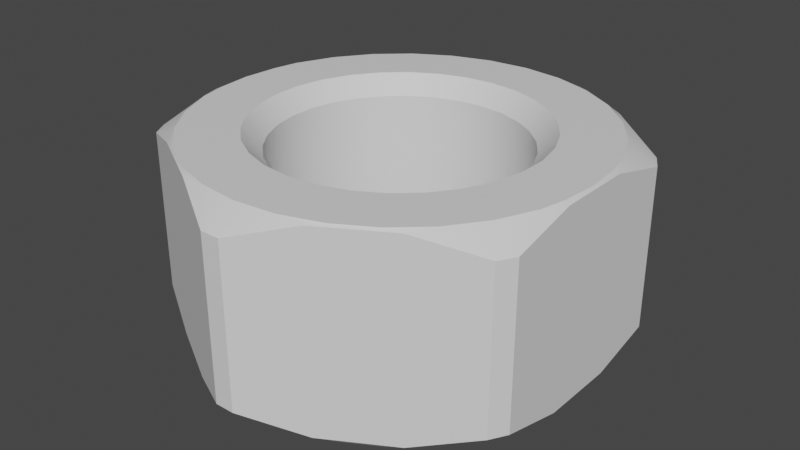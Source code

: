 # Source: bolts_and_nuts.blend  (saved by Blender 3.0.42; exported with 4.5.12 LTS)
import bpy
from mathutils import Matrix  # noqa: F401  (used for matrix-valued properties, if any)

bpy.ops.wm.read_factory_settings(use_empty=True)
scene = bpy.context.scene
scene.name = 'Scene'

# ---- collections
col_collection = bpy.data.collections.new('Collection'); scene.collection.children.link(col_collection)

# ---- materials (node trees are filled in below, after node groups)
mat_m = bpy.data.materials.new('m')
mat_m.use_transparent_shadow = False
mat_m.diffuse_color = (0.2908, 0.2908, 0.2908, 1.0)
mat_m.metallic = 0.7267

# ---- material node trees
mat_m.use_nodes = True; mat_m.node_tree.nodes.clear()
_N = mat_m.node_tree.nodes; _L = mat_m.node_tree.links
n0 = _N.new('ShaderNodeBsdfPrincipled'); n0.name = 'Principled BSDF'; n0.location = (10, 300)
n0.distribution = 'GGX'
n0.subsurface_method = 'BURLEY'
n0.inputs[3].default_value = 1.45
n0.inputs[27].default_value = (0.0, 0.0, 0.0, 1.0)
n0.inputs[28].default_value = 1.0
n1 = _N.new('ShaderNodeOutputMaterial'); n1.name = 'Material Output'; n1.location = (300, 300)
_L.new(n0.outputs[0], n1.inputs[0])
n1.is_active_output = True

# ---- world
world_world = bpy.data.worlds.new('World'); scene.world = world_world
world_world.color = (0.05088, 0.05088, 0.05088)
world_world.use_sun_shadow = False
world_world.sun_shadow_jitter_overblur = 0.0

# ---- meshes
me_circle = bpy.data.meshes.new('Circle')
me_circle.from_pydata([(0.003172, 0.07348, 0.02628), (0.06522, 0.03399, 0.02628), (0.06205, 0.03948, 0.02628), (-2.173e-09, 0.07348, 0.02628), (0.06363, 0.03674, 0.02628), (0.0433, 0.05031, 0.0317), (0.02192, 0.06265, 0.0317), (0.06522, 0.01234, 0.0317), (0.003172, 0.07348, -1.751e-07), (0.06522, 0.03399, 8.158e-07), (0.06205, 0.03948, -1.751e-07), (-2.173e-09, 0.07348, -1.751e-07), (0.06363, 0.03674, -1.751e-07), (0.0433, 0.05031, -1.751e-07), (0.02192, 0.06265, -1.751e-07), (0.06522, 0.01234, -1.751e-07), (0.00829, 0.03912, -1.751e-07), (0.03802, 0.01238, -1.751e-07), (0.0297, 0.02678, 8.158e-07), (-2.447e-05, 0.03999, -1.751e-07), (0.03462, 0.02002, -1.751e-07), (0.02348, 0.03237, -1.751e-07), (0.01624, 0.03654, -1.751e-07), (0.03977, 0.004204, -1.751e-07), (0.02638, 0.05933, 0.0325), (0.03814, 0.05255, 0.0325), (-3.537e-05, 0.06493, 0.0325), (0.06174, 0.0201, 0.0325), (0.06354, 0.01167, 0.0325), (0.01347, 0.06352, 0.0325), (0.05621, 0.0325, 0.0325), (0.04823, 0.04347, 0.0325), (0.00829, 0.03912, 0.02654), (0.009532, 0.04498, 0.0325), (0.03802, 0.01238, 0.02654), (0.04372, 0.01423, 0.0325), (0.03415, 0.03078, 0.0325), (0.0297, 0.02678, 0.02654), (-2.447e-05, 0.03999, 0.02654), (-2.709e-05, 0.04598, 0.0325), (0.0398, 0.02301, 0.0325), (0.03462, 0.02002, 0.02654), (0.02348, 0.03237, 0.02654), (0.027, 0.03721, 0.0325), (0.01868, 0.04201, 0.0325), (0.01624, 0.03654, 0.02654), (0.04572, 2.694e-05, 0.0325), (0.03977, 2.434e-05, 0.02654), (0.06458, 3.518e-05, 0.0325), (0.03977, 2.434e-05, -1.751e-07), (0.06522, 9.313e-10, -1.751e-07), (0.06522, 0.0, 0.0317), (0.04572, 0.004833, 0.0325), (0.03977, 0.004204, 0.02654)], [], [(42, 45, 22, 21), (32, 38, 19, 16), (27, 30, 40, 35), (45, 32, 16, 22), (34, 41, 20, 17), (47, 53, 23, 49), (53, 34, 17, 23), (37, 42, 21, 18), (26, 39, 33, 29), (1, 7, 15, 9), (0, 6, 14, 8), (5, 2, 10, 13), (6, 5, 13, 14), (4, 1, 9, 12), (2, 4, 12, 10), (3, 0, 8, 11), (41, 37, 18, 20), (25, 43, 36, 31), (25, 24, 44, 43), (24, 29, 33, 44), (30, 31, 36, 40), (28, 27, 35, 52), (6, 0, 29, 24), (5, 25, 31, 2), (4, 2, 31, 30), (1, 4, 30, 27), (3, 26, 29, 0), (7, 1, 27, 28), (5, 6, 24, 25), (35, 40, 41, 34), (7, 51, 50, 15), (40, 36, 37, 41), (38, 32, 33, 39), (28, 52, 46, 48), (43, 44, 45, 42), (7, 28, 48, 51), (53, 47, 46, 52), (42, 37, 36, 43), (44, 33, 32, 45), (52, 35, 34, 53)])
me_circle.polygons.foreach_set('use_smooth', [True] * 40)
_k = set([(0, 3), (0, 6), (0, 8), (1, 4), (1, 7), (1, 9), (2, 4), (2, 5), (2, 10), (5, 6), (7, 51), (24, 25), (24, 29), (25, 31), (26, 29), (27, 28), (27, 30), (28, 48), (30, 31), (32, 38), (32, 45), (33, 39), (33, 44), (34, 41), (34, 53), (35, 40), (35, 52), (36, 40), (36, 43), (37, 41), (37, 42), (42, 45), (43, 44), (46, 52), (47, 53)])
me_circle.attributes.new('sharp_edge', 'BOOLEAN', 'EDGE').data.foreach_set('value', [ (min(e.vertices), max(e.vertices)) in _k for e in me_circle.edges])
_uv = me_circle.uv_layers.new(name='UVMap')
_uv.uv.foreach_set('vector', [0.0, 0.0, 0.0, 0.0, 0.0, 0.0, 0.0, 0.0, 0.0, 0.0, 0.0, 0.0, 0.0, 0.0, 0.0, 0.0, 0.0, 0.0, 0.0, 0.0, 0.0, 0.0, 0.0, 0.0, 0.0, 0.0, 0.0, 0.0, 0.0, 0.0, 0.0, 0.0, 0.0, 0.0, 0.0, 0.0, 0.0, 0.0, 0.0, 0.0, 0.0, 0.0, 0.0, 0.0, 0.0, 0.0, 0.0, 0.0, 0.0, 0.0, 0.0, 0.0, 0.0, 0.0, 0.0, 0.0, 0.0, 0.0, 0.0, 0.0, 0.0, 0.0, 0.0, 0.0, 0.0, 0.0, 0.0, 0.0, 0.0, 0.0, 0.0, 0.0, 0.0, 0.0, 0.0, 0.0, 0.0, 0.0, 0.0, 0.0, 0.0, 0.0, 0.0, 0.0, 0.0, 0.0, 0.0, 0.0, 0.0, 0.0, 0.0, 0.0, 0.0, 0.0, 0.0, 0.0, 0.0, 0.0, 0.0, 0.0, 0.0, 0.0, 0.0, 0.0, 0.0, 0.0, 0.0, 0.0, 0.0, 0.0, 0.0, 0.0, 0.0, 0.0, 0.0, 0.0, 0.0, 0.0, 0.0, 0.0, 0.0, 0.0, 0.0, 0.0, 0.0, 0.0, 0.0, 0.0, 0.0, 0.0, 0.0, 0.0, 0.0, 0.0, 0.0, 0.0, 0.0, 0.0, 0.0, 0.0, 0.0, 0.0, 0.0, 0.0, 0.0, 0.0, 0.0, 0.0, 0.0, 0.0, 0.0, 0.0, 0.0, 0.0, 0.0, 0.0, 0.0, 0.0, 0.0, 0.0, 0.0, 0.0, 0.0, 0.0, 0.0, 0.0, 0.0, 0.0, 0.0, 0.0, 0.0, 0.0, 0.0, 0.0, 0.0, 0.0, 0.0, 0.0, 0.0, 0.0, 0.0, 0.0, 0.0, 0.0, 0.0, 0.0, 0.0, 0.0, 0.0, 0.0, 0.0, 0.0, 0.0, 0.0, 0.0, 0.0, 0.0, 0.0, 0.0, 0.0, 0.0, 0.0, 0.0, 0.0, 0.0, 0.0, 0.0, 0.0, 0.0, 0.0, 0.0, 0.0, 0.0, 0.0, 0.0, 0.0, 0.0, 0.0, 0.0, 0.0, 0.0, 0.0, 0.0, 0.0, 0.0, 0.0, 0.0, 0.0, 0.0, 0.0, 0.0, 0.0, 0.0, 0.0, 0.0, 0.0, 0.0, 0.0, 0.0, 0.0, 0.0, 0.0, 0.0, 0.0, 0.0, 0.0, 0.0, 0.0, 0.0, 0.0, 0.0, 0.0, 0.0, 0.0, 0.0, 0.0, 0.0, 0.0, 0.0, 0.0, 0.0, 0.0, 0.0, 0.0, 0.0, 0.0, 0.0, 0.0, 0.0, 0.0, 0.0, 0.0, 0.0, 0.0, 0.0, 0.0, 0.0, 0.0, 0.0, 0.0, 0.0, 0.0, 0.0, 0.0, 0.0, 0.0, 0.0, 0.0, 0.0, 0.0, 0.0, 0.0, 0.0, 0.0, 0.0, 0.0, 0.0, 0.0, 0.0, 0.0, 0.0, 0.0, 0.0, 0.0, 0.0, 0.0, 0.0, 0.0, 0.0, 0.0, 0.0, 0.0, 0.0, 0.0, 0.0, 0.0, 0.0, 0.0, 0.0, 0.0])
me_circle.materials.append(mat_m)
me_circle.use_remesh_fix_poles = True
me_circle.use_remesh_preserve_attributes = False
me_circle.update()

# ---- objects
ob_m8 = bpy.data.objects.new('M8', me_circle)

# ---- transforms, parenting, visibility, modifiers, constraints
ob_m8.location = (2.173e-09, -1.079e-09, -0.0325)
ob_m8.show_name = True
_m = ob_m8.modifiers.new('Mirror', 'MIRROR')
_m.use_axis = (True, True, True)
_m.use_clip = True
_m = ob_m8.modifiers.new('EdgeSplit', 'EDGE_SPLIT')
_m.split_angle = 0.8098

# ---- collection membership
scene.collection.objects.link(ob_m8)

# ---- scene / render settings (as saved in the file)
scene.frame_start = 1; scene.frame_end = 250; scene.frame_set(16)
scene.render.engine = 'BLENDER_EEVEE_NEXT'
scene.render.motion_blur_shutter = 1.0
scene.cycles.use_denoising = False
scene.cycles.samples = 128
scene.cycles.sampling_pattern = 'TABULATED_SOBOL'
scene.cycles.use_adaptive_sampling = False
scene.cycles.use_light_tree = False
scene.view_settings.view_transform = 'Filmic'
scene.unit_settings.scale_length = 0.1
bpy.context.view_layer.update()

# ---- added for rendering (the .blend has no active camera and no usable light): camera, sun
cam_auto = bpy.data.cameras.new('AutoCamera')
cam_auto.lens = 50.0
cam_auto.sensor_width = 36.0
cam_auto.clip_end = 1000.0
ob_auto_camera = bpy.data.objects.new('AutoCamera', cam_auto)
scene.collection.objects.link(ob_auto_camera)
ob_auto_camera.location = (0.191487, -0.229785, 0.12069)
ob_auto_camera.rotation_euler = (1.09748, -7.21219e-08, 0.694738)
scene.camera = ob_auto_camera
light_auto_sun = bpy.data.lights.new('AutoSun', 'SUN')
light_auto_sun.energy = 3.0
light_auto_sun.angle = 0.0523599
ob_auto_sun = bpy.data.objects.new('AutoSun', light_auto_sun)
scene.collection.objects.link(ob_auto_sun)
ob_auto_sun.rotation_euler = (0.872665, 0.174533, 0.523599)
bpy.context.view_layer.update()

